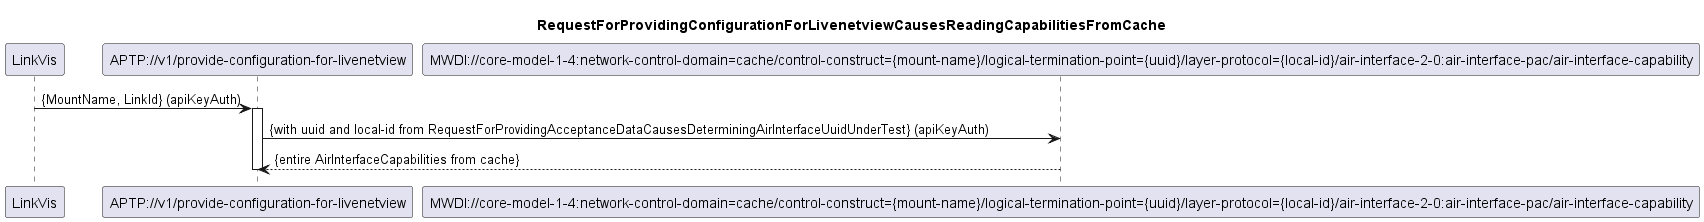

The diagram above was rendered by PlantUML. Its source (embedded in the PNG):
@startuml 303_ReadingCapabilitiesFromCache
skinparam responseMessageBelowArrow true

title
RequestForProvidingConfigurationForLivenetviewCausesReadingCapabilitiesFromCache
end title

participant "LinkVis" as LinkVis
participant "APTP://v1/provide-configuration-for-livenetview" as APTP
participant "MWDI://core-model-1-4:network-control-domain=cache/control-construct={mount-name}/logical-termination-point={uuid}/layer-protocol={local-id}/air-interface-2-0:air-interface-pac/air-interface-capability" as MwdiCapa

LinkVis -> APTP: {MountName, LinkId} (apiKeyAuth)
activate APTP

APTP -> MwdiCapa: {with uuid and local-id from RequestForProvidingAcceptanceDataCausesDeterminingAirInterfaceUuidUnderTest} (apiKeyAuth)
MwdiCapa --> APTP: {entire AirInterfaceCapabilities from cache}

deactivate APTP

@enduml